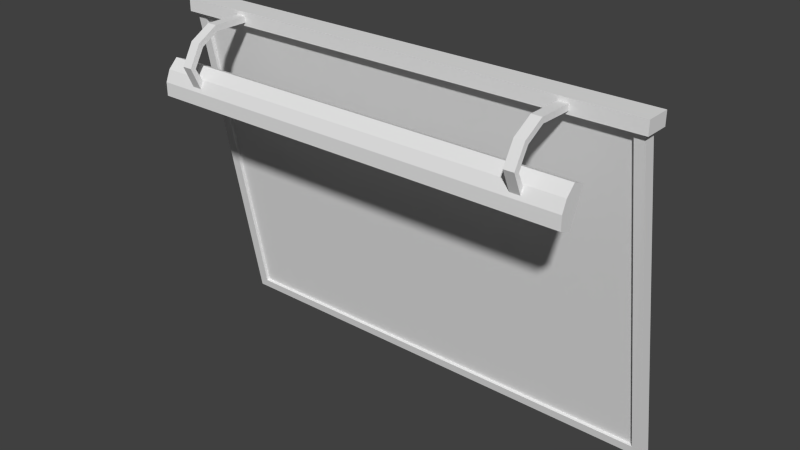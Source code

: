 # Source: Promotion_big_01.blend  (saved by Blender 2.71.0; exported with 4.5.12 LTS)
import bpy
from mathutils import Matrix  # noqa: F401  (used for matrix-valued properties, if any)

bpy.ops.wm.read_factory_settings(use_empty=True)
scene = bpy.context.scene
scene.name = 'Scene'

# ---- collections
col_collection_1 = bpy.data.collections.new('Collection 1'); scene.collection.children.link(col_collection_1)

# ---- world
world_world = bpy.data.worlds.new('World'); scene.world = world_world
world_world.color = (0.05088, 0.05088, 0.05088)
world_world.use_sun_shadow = False
world_world.sun_shadow_jitter_overblur = 0.0
world_world.cycles.sampling_method = 'MANUAL'
world_world.cycles.sample_map_resolution = 256

# ---- meshes
me_plane_003 = bpy.data.meshes.new('Plane.003')
me_plane_003.from_pydata([(-1.649, -4.213, 1.008), (-1.563, -3.816, 1.484), (-1.563, -4.021, 1.485), (-1.563, -4.199, 1.383), (-1.563, -4.301, 1.206), (-1.563, -4.213, 1.008), (-1.649, -4.301, 1.206), (-1.649, -4.199, 1.383), (-1.649, -4.021, 1.485), (-1.649, -3.816, 1.484), (-1.649, -4.174, 1.038), (-1.563, -3.816, 1.434), (-1.563, -4.008, 1.436), (-1.563, -4.163, 1.347), (-1.563, -4.253, 1.193), (-1.563, -4.174, 1.038), (-1.649, -4.253, 1.193), (-1.649, -4.163, 1.347), (-1.649, -4.008, 1.436), (-1.649, -3.816, 1.434), (-1.563, -3.695, 1.484), (-1.649, -3.695, 1.484), (-1.563, -3.695, 1.434), (-1.649, -3.695, 1.434), (-2.177, -3.678, 1.432), (-2.177, -3.161, -1.409), (-2.177, -3.583, 1.449), (-2.177, -3.066, -1.392), (-2.092, -3.665, 1.357), (-2.092, -3.174, -1.334), (-2.092, -3.636, 1.362), (-2.092, -3.146, -1.329), (-1.201, -3.356, -0.07067), (-1.201, -3.175, -0.07067), (-1.02, -3.175, -0.07067), (-1.02, -3.356, -0.07067), (-1.201, -3.356, 0.1106), (-1.201, -3.175, 0.1106), (-1.02, -3.175, 0.1106), (-1.02, -3.356, 0.1106), (-1.176, -3.175, -0.04531), (-1.046, -3.175, -0.04531), (-1.176, -3.175, 0.0852), (-1.046, -3.175, 0.0852), (-1.176, -3.107, -0.04531), (-1.046, -3.107, -0.04531), (-1.176, -3.107, 0.0852), (-1.046, -3.107, 0.0852), (-1.213, -3.107, -0.08184), (-1.009, -3.107, -0.08184), (-1.213, -3.107, 0.1217), (-1.009, -3.107, 0.1217), (-1.213, -2.801, -0.08184), (-1.009, -2.801, -0.08184), (-1.213, -2.801, 0.1217), (-1.009, -2.801, 0.1217), (-1.106, -3.209, -0.03663), (-1.106, -3.322, -0.03663), (-1.106, -3.209, 0.07652), (-1.106, -3.322, 0.07652), (-2.215, -3.502, 1.406), (-2.215, -3.717, 1.406), (-2.215, -3.502, 1.519), (-2.215, -3.717, 1.519), (-1.961, -4.129, 0.8343), (-1.961, -4.007, 1.123), (-1.961, -4.232, 0.878), (-1.961, -4.11, 1.167), (-1.961, -4.232, 0.9913), (-1.961, -4.191, 1.088), (-1.961, -4.024, 1.083), (-1.961, -4.105, 0.8907), (-1.879, -4.11, 1.167), (-1.879, -4.007, 1.123), (-1.879, -4.232, 0.878), (-1.879, -4.129, 0.8343), (-1.879, -4.105, 0.8907), (-1.879, -4.024, 1.083), (-1.879, -4.232, 0.9913), (-1.879, -4.191, 1.088), (-1.879, -4.142, 0.9066), (-1.879, -4.061, 1.099), (1.407, -4.213, 1.008), (1.321, -3.816, 1.484), (1.321, -4.021, 1.485), (1.321, -4.199, 1.383), (1.321, -4.301, 1.206), (1.321, -4.213, 1.008), (1.407, -4.301, 1.206), (1.407, -4.199, 1.383), (1.407, -4.021, 1.485), (1.407, -3.816, 1.484), (1.407, -4.174, 1.038), (1.321, -3.816, 1.434), (1.321, -4.008, 1.436), (1.321, -4.163, 1.347), (1.321, -4.253, 1.193), (1.321, -4.174, 1.038), (1.407, -4.253, 1.193), (1.407, -4.163, 1.347), (1.407, -4.008, 1.436), (1.407, -3.816, 1.434), (1.321, -3.695, 1.484), (1.407, -3.695, 1.484), (1.321, -3.695, 1.434), (1.407, -3.695, 1.434), (1.936, -3.678, 1.432), (1.936, -3.161, -1.409), (1.936, -3.583, 1.449), (1.936, -3.066, -1.392), (1.851, -3.665, 1.357), (1.851, -3.174, -1.334), (1.851, -3.636, 1.362), (1.851, -3.146, -1.329), (0.9599, -3.356, -0.07067), (0.9599, -3.175, -0.07067), (0.7787, -3.175, -0.07067), (0.7787, -3.356, -0.07067), (0.9599, -3.356, 0.1106), (0.9599, -3.175, 0.1106), (0.7787, -3.175, 0.1106), (0.7787, -3.356, 0.1106), (0.9345, -3.175, -0.04531), (0.804, -3.175, -0.04531), (0.9345, -3.175, 0.0852), (0.804, -3.175, 0.0852), (0.9345, -3.107, -0.04531), (0.804, -3.107, -0.04531), (0.9345, -3.107, 0.0852), (0.804, -3.107, 0.0852), (0.9711, -3.107, -0.08184), (0.7675, -3.107, -0.08184), (0.9711, -3.107, 0.1217), (0.7675, -3.107, 0.1217), (0.9711, -2.801, -0.08184), (0.7675, -2.801, -0.08184), (0.9711, -2.801, 0.1217), (0.7675, -2.801, 0.1217), (0.864, -3.209, -0.03663), (0.864, -3.322, -0.03663), (0.864, -3.209, 0.07652), (0.864, -3.322, 0.07652), (1.974, -3.502, 1.406), (1.974, -3.717, 1.406), (1.974, -3.502, 1.519), (1.974, -3.717, 1.519), (1.72, -4.129, 0.8343), (1.72, -4.007, 1.123), (-0.1208, -4.007, 1.123), (-0.1208, -4.129, 0.8343), (1.72, -4.232, 0.878), (1.72, -4.11, 1.167), (-0.1208, -4.11, 1.167), (-0.1208, -4.232, 0.878), (1.72, -4.232, 0.9913), (1.72, -4.191, 1.088), (1.72, -4.024, 1.083), (1.72, -4.105, 0.8907), (-0.1208, -4.191, 1.088), (-0.1208, -4.232, 0.9913), (-0.1208, -4.105, 0.8907), (-0.1208, -4.024, 1.083), (1.637, -4.11, 1.167), (1.637, -4.007, 1.123), (1.637, -4.232, 0.878), (1.637, -4.129, 0.8343), (1.637, -4.105, 0.8907), (1.637, -4.024, 1.083), (1.637, -4.232, 0.9913), (1.637, -4.191, 1.088), (-0.1208, -4.142, 0.9066), (-0.1208, -4.061, 1.099), (1.637, -4.142, 0.9066), (1.637, -4.061, 1.099)], [], [(4, 6, 0, 5), (3, 7, 6, 4), (2, 8, 7, 3), (1, 9, 8, 2), (15, 10, 16, 14), (14, 16, 17, 13), (13, 17, 18, 12), (12, 18, 19, 11), (19, 9, 21, 23), (1, 2, 12, 11), (2, 3, 13, 12), (3, 4, 14, 13), (4, 5, 15, 14), (0, 6, 16, 10), (6, 7, 17, 16), (7, 8, 18, 17), (8, 9, 19, 18), (1, 11, 22, 20), (11, 19, 23, 22), (9, 1, 20, 21), (108, 109, 27, 26), (25, 24, 26, 27), (112, 30, 31, 113), (24, 25, 29, 28), (142, 60, 62, 144), (28, 29, 31, 30), (36, 37, 33, 32), (34, 33, 40, 41), (38, 39, 35, 34), (32, 33, 34, 35), (39, 38, 37, 36), (28, 110, 106, 24), (27, 109, 107, 25), (107, 111, 29, 25), (111, 113, 31, 29), (30, 112, 110, 28), (41, 40, 44, 45), (38, 34, 41, 43), (37, 38, 43, 42), (33, 37, 42, 40), (45, 44, 48, 49), (43, 41, 45, 47), (42, 43, 47, 46), (40, 42, 46, 44), (49, 48, 52, 53), (47, 45, 49, 51), (46, 47, 51, 50), (44, 46, 50, 48), (51, 49, 53, 55), (50, 51, 55, 54), (48, 50, 54, 52), (143, 61, 60, 142), (139, 57, 56, 138), (141, 59, 57, 139), (140, 58, 59, 141), (145, 63, 61, 143), (144, 62, 63, 145), (60, 61, 63, 62), (69, 67, 65, 70), (72, 152, 148, 73), (74, 66, 64, 75), (77, 73, 148, 161), (79, 72, 67, 69), (66, 68, 71, 64), (68, 69, 70, 71), (75, 76, 160, 149), (76, 77, 81, 80), (74, 78, 68, 66), (78, 79, 69, 68), (67, 72, 73, 65), (153, 74, 75, 149), (70, 65, 73, 77), (158, 152, 72, 79), (64, 71, 76, 75), (71, 70, 77, 76), (153, 159, 78, 74), (159, 158, 79, 78), (80, 81, 171, 170), (77, 161, 171, 81), (160, 76, 80, 170), (86, 87, 82, 88), (85, 86, 88, 89), (84, 85, 89, 90), (83, 84, 90, 91), (97, 96, 98, 92), (96, 95, 99, 98), (95, 94, 100, 99), (94, 93, 101, 100), (101, 105, 103, 91), (83, 93, 94, 84), (84, 94, 95, 85), (85, 95, 96, 86), (86, 96, 97, 87), (82, 92, 98, 88), (88, 98, 99, 89), (89, 99, 100, 90), (90, 100, 101, 91), (83, 102, 104, 93), (93, 104, 105, 101), (91, 103, 102, 83), (107, 109, 108, 106), (106, 110, 111, 107), (110, 112, 113, 111), (118, 114, 115, 119), (116, 123, 122, 115), (120, 116, 117, 121), (138, 56, 58, 140), (114, 117, 116, 115), (121, 118, 119, 120), (123, 127, 126, 122), (120, 125, 123, 116), (119, 124, 125, 120), (115, 122, 124, 119), (127, 131, 130, 126), (125, 129, 127, 123), (124, 128, 129, 125), (122, 126, 128, 124), (131, 135, 134, 130), (129, 133, 131, 127), (128, 132, 133, 129), (126, 130, 132, 128), (133, 137, 135, 131), (132, 136, 137, 133), (130, 134, 136, 132), (142, 144, 145, 143), (155, 156, 147, 151), (162, 163, 148, 152), (164, 165, 146, 150), (167, 161, 148, 163), (169, 155, 151, 162), (150, 146, 157, 154), (154, 157, 156, 155), (165, 149, 160, 166), (166, 172, 173, 167), (164, 150, 154, 168), (168, 154, 155, 169), (151, 147, 163, 162), (153, 149, 165, 164), (156, 167, 163, 147), (158, 169, 162, 152), (146, 165, 166, 157), (157, 166, 167, 156), (153, 164, 168, 159), (159, 168, 169, 158), (172, 170, 171, 173), (167, 173, 171, 161), (160, 170, 172, 166), (106, 108, 26, 24)])
_uv = me_plane_003.uv_layers.new(name='UVMap')
_uv.uv.foreach_set('vector', [0.2695, 0.3438, 0.2695, 0.3496, 0.25, 0.3496, 0.25, 0.3438, 0.2852, 0.3438, 0.2852, 0.3496, 0.2695, 0.3496, 0.2695, 0.3438, 0.3008, 0.3438, 0.3008, 0.3496, 0.2852, 0.3496, 0.2852, 0.3438, 0.3164, 0.3438, 0.3164, 0.3496, 0.3008, 0.3496, 0.3008, 0.3438, 0.2539, 0.3594, 0.2539, 0.3535, 0.2695, 0.3535, 0.2695, 0.3594, 0.2695, 0.3594, 0.2695, 0.3535, 0.2852, 0.3535, 0.2852, 0.3594, 0.2852, 0.3594, 0.2852, 0.3535, 0.3008, 0.3535, 0.3008, 0.3594, 0.3008, 0.3594, 0.3008, 0.3535, 0.3164, 0.3535, 0.3164, 0.3594, 0.3164, 0.3535, 0.3164, 0.3496, 0.3281, 0.3496, 0.3281, 0.3535, 0.3164, 0.3438, 0.3008, 0.3438, 0.3008, 0.3408, 0.3164, 0.3408, 0.3008, 0.3438, 0.2852, 0.3438, 0.2852, 0.3408, 0.3008, 0.3408, 0.2852, 0.3438, 0.2695, 0.3438, 0.2695, 0.3408, 0.2852, 0.3408, 0.2695, 0.3438, 0.25, 0.3438, 0.2539, 0.3408, 0.2695, 0.3408, 0.25, 0.3496, 0.2695, 0.3496, 0.2695, 0.3535, 0.2539, 0.3535, 0.2695, 0.3496, 0.2852, 0.3496, 0.2852, 0.3535, 0.2695, 0.3535, 0.2852, 0.3496, 0.3008, 0.3496, 0.3008, 0.3535, 0.2852, 0.3535, 0.3008, 0.3496, 0.3164, 0.3496, 0.3164, 0.3535, 0.3008, 0.3535, 0.3164, 0.3438, 0.3164, 0.3408, 0.3281, 0.3408, 0.3281, 0.3438, 0.3164, 0.3594, 0.3164, 0.3535, 0.3281, 0.3535, 0.3281, 0.3594, 0.3164, 0.3496, 0.3164, 0.3438, 0.3281, 0.3438, 0.3281, 0.3496, 0.02344, 0.2695, 0.02344, 0.02344, 0.3711, 0.02344, 0.3711, 0.2695, 0.3789, 0.02344, 0.3789, 0.2695, 0.3711, 0.2695, 0.3711, 0.02344, 0.01172, 0.5459, 0.6348, 0.5459, 0.6348, 0.9854, 0.01172, 0.9854, 0.3789, 0.2695, 0.3789, 0.02344, 0.3867, 0.03125, 0.3867, 0.2617, 0.02344, 0.3047, 0.3672, 0.3086, 0.3594, 0.3174, 0.02734, 0.3145, 0.3867, 0.2617, 0.3867, 0.03125, 0.3906, 0.03125, 0.3906, 0.2617, 0.3916, 0.2598, 0.4072, 0.2637, 0.4072, 0.2793, 0.3877, 0.2793, 0.4072, 0.2949, 0.4072, 0.2793, 0.4111, 0.2793, 0.4111, 0.2949, 0.4111, 0.252, 0.3994, 0.2441, 0.4033, 0.2363, 0.415, 0.2402, 0.3877, 0.2793, 0.4072, 0.2793, 0.4072, 0.2949, 0.3877, 0.2988, 0.3994, 0.2441, 0.4111, 0.252, 0.4072, 0.2637, 0.3916, 0.2598, 0.3633, 0.2852, 0.03125, 0.2852, 0.02344, 0.2773, 0.3711, 0.2773, 0.3711, 0.02344, 0.02344, 0.02344, 0.02344, 0.01562, 0.3711, 0.01562, 0.02344, 0.01562, 0.03125, 0.01172, 0.3633, 0.01172, 0.3711, 0.01562, 0.03125, 0.01172, 0.03125, 0.003906, 0.3633, 0.003906, 0.3633, 0.01172, 0.3633, 0.2891, 0.03125, 0.2891, 0.03125, 0.2852, 0.3633, 0.2852, 0.4111, 0.2949, 0.4111, 0.2793, 0.4189, 0.2832, 0.415, 0.2949, 0.4111, 0.252, 0.415, 0.2402, 0.415, 0.2402, 0.4111, 0.252, 0.4072, 0.2637, 0.4111, 0.252, 0.4111, 0.252, 0.4111, 0.2637, 0.4072, 0.2793, 0.4072, 0.2637, 0.4111, 0.2637, 0.4111, 0.2793, 0.415, 0.2949, 0.4189, 0.2832, 0.4229, 0.2832, 0.415, 0.2988, 0.4111, 0.252, 0.415, 0.2402, 0.4189, 0.2402, 0.4189, 0.252, 0.4111, 0.2637, 0.4111, 0.252, 0.4189, 0.252, 0.4189, 0.2676, 0.4111, 0.2793, 0.4111, 0.2637, 0.4189, 0.2676, 0.4189, 0.2832, 0.415, 0.2988, 0.4229, 0.2832, 0.4463, 0.2871, 0.4424, 0.3066, 0.4189, 0.252, 0.4189, 0.2402, 0.4189, 0.2363, 0.4229, 0.252, 0.4189, 0.2676, 0.4189, 0.252, 0.4229, 0.252, 0.4229, 0.2676, 0.4189, 0.2832, 0.4189, 0.2676, 0.4229, 0.2676, 0.4229, 0.2832, 0.4229, 0.252, 0.4189, 0.2363, 0.4424, 0.2324, 0.4463, 0.248, 0.4229, 0.2676, 0.4229, 0.252, 0.4463, 0.248, 0.4463, 0.2676, 0.4229, 0.2832, 0.4229, 0.2676, 0.4463, 0.2676, 0.4463, 0.2871, 0.02344, 0.291, 0.3672, 0.291, 0.3672, 0.3086, 0.02344, 0.3047, 0.003906, 0.3633, 0.1719, 0.3633, 0.1719, 0.373, 0.003906, 0.373, 0.003906, 0.3555, 0.1719, 0.3555, 0.1719, 0.3633, 0.003906, 0.3633, 0.003906, 0.3467, 0.1719, 0.3467, 0.1719, 0.3555, 0.003906, 0.3555, 0.01953, 0.3301, 0.3711, 0.3301, 0.3711, 0.3408, 0.01953, 0.3408, 0.02734, 0.3145, 0.3594, 0.3174, 0.3711, 0.3301, 0.01953, 0.3301, 0.3672, 0.3086, 0.3828, 0.3232, 0.3711, 0.3301, 0.3594, 0.3174, 0.9492, 0.04004, 0.9492, 0.02734, 0.9688, 0.02051, 0.9688, 0.02734, 0.9424, 0.02051, 0.6885, 0.02051, 0.6885, 0.0009766, 0.9424, 0.007812, 0.9355, 0.07324, 0.9492, 0.06641, 0.9492, 0.08594, 0.9424, 0.08594, 0.9424, 0.1318, 0.9424, 0.1377, 0.6885, 0.1514, 0.6885, 0.1445, 0.9355, 0.04004, 0.9424, 0.02051, 0.9492, 0.02734, 0.9492, 0.04004, 0.9492, 0.06641, 0.9492, 0.05371, 0.9688, 0.05957, 0.9688, 0.07324, 0.9492, 0.05371, 0.9492, 0.04004, 0.9688, 0.02734, 0.9688, 0.05957, 0.9424, 0.08594, 0.9355, 0.09277, 0.6885, 0.09277, 0.6885, 0.08594, 0.9355, 0.09277, 0.9424, 0.1318, 0.9355, 0.125, 0.9355, 0.09863, 0.9355, 0.07324, 0.9355, 0.05371, 0.9492, 0.05371, 0.9492, 0.06641, 0.9355, 0.05371, 0.9355, 0.04004, 0.9492, 0.04004, 0.9492, 0.05371, 0.9492, 0.02734, 0.9424, 0.02051, 0.9424, 0.007812, 0.9551, 0.007812, 0.6885, 0.06641, 0.9355, 0.07324, 0.9424, 0.08594, 0.6885, 0.08594, 0.9551, 0.1318, 0.9551, 0.1377, 0.9424, 0.1377, 0.9424, 0.1318, 0.6885, 0.03418, 0.6885, 0.02051, 0.9424, 0.02051, 0.9355, 0.04004, 0.9492, 0.08594, 0.9492, 0.09277, 0.9355, 0.09277, 0.9424, 0.08594, 0.9492, 0.09277, 0.9551, 0.1318, 0.9424, 0.1318, 0.9355, 0.09277, 0.6885, 0.06641, 0.6885, 0.05371, 0.9355, 0.05371, 0.9355, 0.07324, 0.6885, 0.05371, 0.6885, 0.03418, 0.9355, 0.04004, 0.9355, 0.05371, 0.9355, 0.09863, 0.9355, 0.125, 0.6885, 0.1318, 0.6885, 0.09277, 0.9424, 0.1318, 0.6885, 0.1445, 0.6885, 0.1318, 0.9355, 0.125, 0.6885, 0.09277, 0.9355, 0.09277, 0.9355, 0.09863, 0.6885, 0.09277, 0.1914, 0.3496, 0.1719, 0.3496, 0.1719, 0.3438, 0.1914, 0.3438, 0.207, 0.3496, 0.1914, 0.3496, 0.1914, 0.3438, 0.207, 0.3438, 0.2227, 0.3496, 0.207, 0.3496, 0.207, 0.3438, 0.2227, 0.3438, 0.2383, 0.3496, 0.2227, 0.3496, 0.2227, 0.3438, 0.2383, 0.3438, 0.1758, 0.3535, 0.1914, 0.3535, 0.1914, 0.3594, 0.1758, 0.3594, 0.1914, 0.3535, 0.207, 0.3535, 0.207, 0.3594, 0.1914, 0.3594, 0.207, 0.3535, 0.2227, 0.3535, 0.2227, 0.3594, 0.207, 0.3594, 0.2227, 0.3535, 0.2383, 0.3535, 0.2383, 0.3594, 0.2227, 0.3594, 0.2383, 0.3408, 0.25, 0.3408, 0.25, 0.3438, 0.2383, 0.3438, 0.2383, 0.3496, 0.2383, 0.3535, 0.2227, 0.3535, 0.2227, 0.3496, 0.2227, 0.3496, 0.2227, 0.3535, 0.207, 0.3535, 0.207, 0.3496, 0.207, 0.3496, 0.207, 0.3535, 0.1914, 0.3535, 0.1914, 0.3496, 0.1914, 0.3496, 0.1914, 0.3535, 0.1758, 0.3535, 0.1719, 0.3496, 0.1719, 0.3438, 0.1758, 0.3408, 0.1914, 0.3438, 0.1914, 0.3438, 0.1914, 0.3438, 0.1914, 0.3438, 0.207, 0.3408, 0.207, 0.3438, 0.207, 0.3438, 0.207, 0.3408, 0.2227, 0.3408, 0.2227, 0.3438, 0.2227, 0.3438, 0.2227, 0.3408, 0.2383, 0.3408, 0.2383, 0.3438, 0.2383, 0.3496, 0.25, 0.3496, 0.25, 0.3535, 0.2383, 0.3535, 0.2383, 0.3535, 0.25, 0.3535, 0.25, 0.3594, 0.2383, 0.3594, 0.2383, 0.3438, 0.25, 0.3438, 0.25, 0.3496, 0.2383, 0.3496, 0.01562, 0.02344, 0.02344, 0.02344, 0.02344, 0.2695, 0.01562, 0.2695, 0.01562, 0.2695, 0.007812, 0.2617, 0.007812, 0.03125, 0.01562, 0.02344, 0.007812, 0.2617, 0.003906, 0.2617, 0.003906, 0.03125, 0.007812, 0.03125, 0.4229, 0.3066, 0.4424, 0.3066, 0.4424, 0.3223, 0.4268, 0.3223, 0.458, 0.3301, 0.4541, 0.3301, 0.4424, 0.3262, 0.4424, 0.3223, 0.4111, 0.3223, 0.3994, 0.3262, 0.3955, 0.3145, 0.4072, 0.3105, 0.003906, 0.3408, 0.1719, 0.3408, 0.1719, 0.3467, 0.003906, 0.3467, 0.4424, 0.3066, 0.4619, 0.3105, 0.458, 0.3301, 0.4424, 0.3223, 0.4072, 0.3105, 0.4229, 0.3066, 0.4268, 0.3223, 0.4111, 0.3223, 0.4541, 0.3301, 0.4541, 0.334, 0.4424, 0.334, 0.4424, 0.3262, 0.4111, 0.3223, 0.4111, 0.3262, 0.3994, 0.3262, 0.3994, 0.3262, 0.4268, 0.3223, 0.4268, 0.3262, 0.4111, 0.3262, 0.4111, 0.3223, 0.4424, 0.3223, 0.4424, 0.3262, 0.4268, 0.3262, 0.4268, 0.3223, 0.4541, 0.334, 0.4541, 0.334, 0.4424, 0.3379, 0.4424, 0.334, 0.4111, 0.3262, 0.4111, 0.334, 0.3994, 0.3301, 0.3994, 0.3262, 0.4268, 0.3262, 0.4268, 0.334, 0.4111, 0.334, 0.4111, 0.3262, 0.4424, 0.3262, 0.4424, 0.334, 0.4268, 0.334, 0.4268, 0.3262, 0.4541, 0.334, 0.4619, 0.3613, 0.4424, 0.3613, 0.4424, 0.3379, 0.4111, 0.334, 0.4111, 0.3379, 0.3955, 0.3301, 0.3994, 0.3301, 0.4268, 0.334, 0.4268, 0.3379, 0.4111, 0.3379, 0.4111, 0.334, 0.4424, 0.334, 0.4424, 0.3379, 0.4268, 0.3379, 0.4268, 0.334, 0.4111, 0.3379, 0.4033, 0.3613, 0.3877, 0.3574, 0.3955, 0.3301, 0.4268, 0.3379, 0.4229, 0.3613, 0.4033, 0.3613, 0.4111, 0.3379, 0.4424, 0.3379, 0.4424, 0.3613, 0.4229, 0.3613, 0.4268, 0.3379, 0.02344, 0.3047, 0.02734, 0.3145, 0.01953, 0.3301, 0.003906, 0.3232, 0.4277, 0.04004, 0.4082, 0.02734, 0.4082, 0.02051, 0.4277, 0.02051, 0.4414, 0.02051, 0.4414, 0.007812, 0.6885, 0.0009766, 0.6885, 0.02051, 0.4414, 0.06641, 0.4414, 0.08594, 0.4277, 0.08594, 0.4277, 0.06641, 0.4414, 0.1318, 0.6885, 0.1445, 0.6885, 0.1514, 0.4346, 0.1377, 0.4414, 0.04004, 0.4277, 0.04004, 0.4277, 0.02051, 0.4414, 0.02051, 0.4277, 0.06641, 0.4082, 0.06641, 0.4082, 0.05957, 0.4277, 0.05371, 0.4277, 0.05371, 0.4082, 0.05957, 0.4082, 0.02734, 0.4277, 0.04004, 0.4414, 0.08594, 0.6885, 0.08594, 0.6885, 0.09277, 0.4414, 0.09277, 0.4414, 0.09277, 0.4473, 0.09863, 0.4473, 0.125, 0.4414, 0.1318, 0.4414, 0.06641, 0.4277, 0.06641, 0.4277, 0.05371, 0.4414, 0.05371, 0.4414, 0.05371, 0.4277, 0.05371, 0.4277, 0.04004, 0.4414, 0.04004, 0.4277, 0.02051, 0.4277, 0.007812, 0.4414, 0.007812, 0.4414, 0.02051, 0.6885, 0.06641, 0.6885, 0.08594, 0.4414, 0.08594, 0.4414, 0.06641, 0.4277, 0.1318, 0.4414, 0.1318, 0.4346, 0.1377, 0.4277, 0.1377, 0.6885, 0.03418, 0.4414, 0.04004, 0.4414, 0.02051, 0.6885, 0.02051, 0.4277, 0.08594, 0.4414, 0.08594, 0.4414, 0.09277, 0.4277, 0.09277, 0.4277, 0.09277, 0.4414, 0.09277, 0.4414, 0.1318, 0.4277, 0.1318, 0.6885, 0.06641, 0.4414, 0.06641, 0.4414, 0.05371, 0.6885, 0.05371, 0.6885, 0.05371, 0.4414, 0.05371, 0.4414, 0.04004, 0.6885, 0.03418, 0.4473, 0.09863, 0.6885, 0.09277, 0.6885, 0.1318, 0.4473, 0.125, 0.4414, 0.1318, 0.4473, 0.125, 0.6885, 0.1318, 0.6885, 0.1445, 0.6885, 0.09277, 0.6885, 0.09277, 0.4473, 0.09863, 0.4414, 0.09277, 0.02344, 0.2773, 0.02344, 0.2695, 0.3711, 0.2695, 0.3711, 0.2773])
me_plane_003.use_remesh_preserve_volume = False
me_plane_003.use_remesh_preserve_attributes = False
me_plane_003.use_mirror_vertex_groups = False
me_plane_003.update()

# ---- objects
ob_plane_002 = bpy.data.objects.new('Plane.002', me_plane_003)

# ---- transforms, parenting, visibility, modifiers, constraints
ob_plane_002.location = (0.0, 0.0, 0.0)
ob_plane_002.lineart.crease_threshold = 0.0

# ---- collection membership
col_collection_1.objects.link(ob_plane_002)

# ---- scene / render settings (as saved in the file)
scene.frame_start = 1; scene.frame_end = 250; scene.frame_set(1)
scene.render.engine = 'BLENDER_EEVEE_NEXT'
scene.render.resolution_percentage = 50
scene.render.dither_intensity = 0.0
scene.cycles.use_denoising = False
scene.cycles.samples = 10
scene.cycles.sampling_pattern = 'TABULATED_SOBOL'
scene.cycles.light_sampling_threshold = 0.0
scene.cycles.use_adaptive_sampling = False
scene.cycles.use_light_tree = False
scene.cycles.blur_glossy = 0.0
scene.cycles.volume_bounces = 1
scene.cycles.pixel_filter_type = 'GAUSSIAN'
scene.cycles.sample_clamp_indirect = 0.0
scene.view_settings.view_transform = 'Standard'
bpy.context.view_layer.update()

# ---- added for rendering (the .blend has no active camera and no usable light): camera, sun
cam_auto = bpy.data.cameras.new('AutoCamera')
cam_auto.lens = 50.0
cam_auto.sensor_width = 36.0
cam_auto.clip_end = 1000.0
ob_auto_camera = bpy.data.objects.new('AutoCamera', cam_auto)
scene.collection.objects.link(ob_auto_camera)
ob_auto_camera.location = (4.80754, -9.46507, 3.9974)
ob_auto_camera.rotation_euler = (1.09748, -7.21219e-08, 0.694738)
scene.camera = ob_auto_camera
light_auto_sun = bpy.data.lights.new('AutoSun', 'SUN')
light_auto_sun.energy = 3.0
light_auto_sun.angle = 0.0523599
ob_auto_sun = bpy.data.objects.new('AutoSun', light_auto_sun)
scene.collection.objects.link(ob_auto_sun)
ob_auto_sun.rotation_euler = (0.872665, 0.174533, 0.523599)
bpy.context.view_layer.update()

